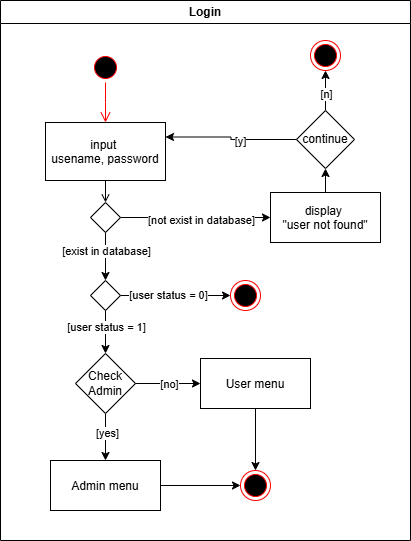

The diagram above was exported from draw.io. Its source (the exported page's mxGraphModel, read from the mxfile embedded in the PNG):
<mxGraphModel dx="1042" dy="575" grid="1" gridSize="10" guides="1" tooltips="1" connect="1" arrows="1" fold="1" page="1" pageScale="1" pageWidth="850" pageHeight="1100" math="0" shadow="0">
  <root>
    <mxCell id="0" />
    <mxCell id="1" parent="0" />
    <mxCell id="BECm5bsudPYOtUfW8pkE-1" value="Login" style="swimlane;whiteSpace=wrap" parent="1" vertex="1">
      <mxGeometry x="260" y="40" width="410" height="540" as="geometry" />
    </mxCell>
    <mxCell id="BECm5bsudPYOtUfW8pkE-2" value="" style="ellipse;shape=startState;fillColor=#000000;strokeColor=#ff0000;" parent="BECm5bsudPYOtUfW8pkE-1" vertex="1">
      <mxGeometry x="90" y="52" width="30" height="30" as="geometry" />
    </mxCell>
    <mxCell id="BECm5bsudPYOtUfW8pkE-3" value="" style="edgeStyle=elbowEdgeStyle;elbow=horizontal;verticalAlign=bottom;endArrow=open;endSize=8;strokeColor=#FF0000;endFill=1;rounded=0" parent="BECm5bsudPYOtUfW8pkE-1" source="BECm5bsudPYOtUfW8pkE-2" target="BECm5bsudPYOtUfW8pkE-4" edge="1">
      <mxGeometry x="100" y="40" as="geometry">
        <mxPoint x="105" y="122" as="targetPoint" />
      </mxGeometry>
    </mxCell>
    <mxCell id="BECm5bsudPYOtUfW8pkE-4" value="input &#10;usename, password" style="" parent="BECm5bsudPYOtUfW8pkE-1" vertex="1">
      <mxGeometry x="45" y="122" width="120" height="58" as="geometry" />
    </mxCell>
    <mxCell id="BECm5bsudPYOtUfW8pkE-5" style="edgeStyle=orthogonalEdgeStyle;rounded=0;orthogonalLoop=1;jettySize=auto;html=1;exitX=1;exitY=0.5;exitDx=0;exitDy=0;entryX=0;entryY=0.5;entryDx=0;entryDy=0;verticalAlign=middle;" parent="BECm5bsudPYOtUfW8pkE-1" source="BECm5bsudPYOtUfW8pkE-9" target="BECm5bsudPYOtUfW8pkE-11" edge="1">
      <mxGeometry relative="1" as="geometry" />
    </mxCell>
    <mxCell id="BECm5bsudPYOtUfW8pkE-6" value="[not exist in database]" style="edgeLabel;html=1;align=center;verticalAlign=middle;resizable=0;points=[];" parent="BECm5bsudPYOtUfW8pkE-5" vertex="1" connectable="0">
      <mxGeometry x="0.072" y="-2" relative="1" as="geometry">
        <mxPoint as="offset" />
      </mxGeometry>
    </mxCell>
    <mxCell id="BECm5bsudPYOtUfW8pkE-7" style="edgeStyle=orthogonalEdgeStyle;rounded=0;orthogonalLoop=1;jettySize=auto;html=1;exitX=0.5;exitY=1;exitDx=0;exitDy=0;" parent="BECm5bsudPYOtUfW8pkE-1" source="BECm5bsudPYOtUfW8pkE-9" target="GVdk9QwFI5o5i6rdQp9s-1" edge="1">
      <mxGeometry relative="1" as="geometry">
        <mxPoint x="105" y="300" as="targetPoint" />
      </mxGeometry>
    </mxCell>
    <mxCell id="BECm5bsudPYOtUfW8pkE-8" value="[exist in database]" style="edgeLabel;html=1;align=center;verticalAlign=middle;resizable=0;points=[];" parent="BECm5bsudPYOtUfW8pkE-7" vertex="1" connectable="0">
      <mxGeometry x="0.18" y="2" relative="1" as="geometry">
        <mxPoint x="-2" y="-10" as="offset" />
      </mxGeometry>
    </mxCell>
    <mxCell id="BECm5bsudPYOtUfW8pkE-9" value="" style="rhombus;whiteSpace=wrap;html=1;" parent="BECm5bsudPYOtUfW8pkE-1" vertex="1">
      <mxGeometry x="90" y="202" width="30" height="30" as="geometry" />
    </mxCell>
    <mxCell id="BECm5bsudPYOtUfW8pkE-10" value="" style="endArrow=open;strokeColor=#000000;endFill=1;rounded=0;entryX=0.5;entryY=0;entryDx=0;entryDy=0;" parent="BECm5bsudPYOtUfW8pkE-1" source="BECm5bsudPYOtUfW8pkE-4" target="BECm5bsudPYOtUfW8pkE-9" edge="1">
      <mxGeometry relative="1" as="geometry" />
    </mxCell>
    <mxCell id="BECm5bsudPYOtUfW8pkE-11" value="display &#10;&quot;user not found&quot;" style="" parent="BECm5bsudPYOtUfW8pkE-1" vertex="1">
      <mxGeometry x="270" y="192" width="110" height="50" as="geometry" />
    </mxCell>
    <mxCell id="BECm5bsudPYOtUfW8pkE-12" value="" style="ellipse;shape=endState;fillColor=#000000;strokeColor=#ff0000" parent="BECm5bsudPYOtUfW8pkE-1" vertex="1">
      <mxGeometry x="310" y="40" width="30" height="30" as="geometry" />
    </mxCell>
    <mxCell id="BECm5bsudPYOtUfW8pkE-13" style="edgeStyle=orthogonalEdgeStyle;rounded=0;orthogonalLoop=1;jettySize=auto;html=1;" parent="BECm5bsudPYOtUfW8pkE-1" source="BECm5bsudPYOtUfW8pkE-11" target="BECm5bsudPYOtUfW8pkE-24" edge="1">
      <mxGeometry relative="1" as="geometry" />
    </mxCell>
    <mxCell id="BECm5bsudPYOtUfW8pkE-14" style="edgeStyle=orthogonalEdgeStyle;rounded=0;orthogonalLoop=1;jettySize=auto;html=1;" parent="BECm5bsudPYOtUfW8pkE-1" source="BECm5bsudPYOtUfW8pkE-15" target="BECm5bsudPYOtUfW8pkE-17" edge="1">
      <mxGeometry relative="1" as="geometry" />
    </mxCell>
    <mxCell id="BECm5bsudPYOtUfW8pkE-15" value="Admin menu" style="" parent="BECm5bsudPYOtUfW8pkE-1" vertex="1">
      <mxGeometry x="50" y="460" width="110" height="50" as="geometry" />
    </mxCell>
    <mxCell id="BECm5bsudPYOtUfW8pkE-17" value="" style="ellipse;shape=endState;fillColor=#000000;strokeColor=#ff0000" parent="BECm5bsudPYOtUfW8pkE-1" vertex="1">
      <mxGeometry x="240" y="470" width="30" height="30" as="geometry" />
    </mxCell>
    <mxCell id="BECm5bsudPYOtUfW8pkE-18" style="edgeStyle=orthogonalEdgeStyle;rounded=0;orthogonalLoop=1;jettySize=auto;html=1;exitX=0.5;exitY=1;exitDx=0;exitDy=0;entryX=0.5;entryY=0;entryDx=0;entryDy=0;" parent="BECm5bsudPYOtUfW8pkE-1" source="BECm5bsudPYOtUfW8pkE-20" target="BECm5bsudPYOtUfW8pkE-15" edge="1">
      <mxGeometry relative="1" as="geometry" />
    </mxCell>
    <mxCell id="BECm5bsudPYOtUfW8pkE-19" value="[yes]" style="edgeLabel;html=1;align=center;verticalAlign=middle;resizable=0;points=[];" parent="BECm5bsudPYOtUfW8pkE-18" vertex="1" connectable="0">
      <mxGeometry x="-0.183" y="1" relative="1" as="geometry">
        <mxPoint as="offset" />
      </mxGeometry>
    </mxCell>
    <mxCell id="BECm5bsudPYOtUfW8pkE-20" value="Check Admin" style="rhombus;whiteSpace=wrap;html=1;" parent="BECm5bsudPYOtUfW8pkE-1" vertex="1">
      <mxGeometry x="75" y="353" width="60" height="60" as="geometry" />
    </mxCell>
    <mxCell id="BECm5bsudPYOtUfW8pkE-21" style="edgeStyle=orthogonalEdgeStyle;rounded=0;orthogonalLoop=1;jettySize=auto;html=1;exitX=1;exitY=0.5;exitDx=0;exitDy=0;entryX=0;entryY=0.5;entryDx=0;entryDy=0;" parent="BECm5bsudPYOtUfW8pkE-1" source="BECm5bsudPYOtUfW8pkE-20" target="BECm5bsudPYOtUfW8pkE-29" edge="1">
      <mxGeometry relative="1" as="geometry">
        <mxPoint x="240" y="383" as="targetPoint" />
      </mxGeometry>
    </mxCell>
    <mxCell id="BECm5bsudPYOtUfW8pkE-22" value="[no]" style="edgeLabel;html=1;align=center;verticalAlign=middle;resizable=0;points=[];" parent="BECm5bsudPYOtUfW8pkE-21" vertex="1" connectable="0">
      <mxGeometry x="0.0057" relative="1" as="geometry">
        <mxPoint as="offset" />
      </mxGeometry>
    </mxCell>
    <mxCell id="BECm5bsudPYOtUfW8pkE-27" style="edgeStyle=orthogonalEdgeStyle;rounded=0;orthogonalLoop=1;jettySize=auto;html=1;" parent="BECm5bsudPYOtUfW8pkE-1" source="BECm5bsudPYOtUfW8pkE-24" target="BECm5bsudPYOtUfW8pkE-12" edge="1">
      <mxGeometry relative="1" as="geometry" />
    </mxCell>
    <mxCell id="BECm5bsudPYOtUfW8pkE-28" value="[n]" style="edgeLabel;html=1;align=center;verticalAlign=middle;resizable=0;points=[];" parent="BECm5bsudPYOtUfW8pkE-27" vertex="1" connectable="0">
      <mxGeometry x="-0.15" relative="1" as="geometry">
        <mxPoint as="offset" />
      </mxGeometry>
    </mxCell>
    <mxCell id="BECm5bsudPYOtUfW8pkE-24" value="continue" style="rhombus;whiteSpace=wrap;html=1;" parent="BECm5bsudPYOtUfW8pkE-1" vertex="1">
      <mxGeometry x="296" y="110" width="58" height="58" as="geometry" />
    </mxCell>
    <mxCell id="BECm5bsudPYOtUfW8pkE-25" style="edgeStyle=orthogonalEdgeStyle;rounded=0;orthogonalLoop=1;jettySize=auto;html=1;entryX=1;entryY=0.25;entryDx=0;entryDy=0;" parent="BECm5bsudPYOtUfW8pkE-1" source="BECm5bsudPYOtUfW8pkE-24" target="BECm5bsudPYOtUfW8pkE-4" edge="1">
      <mxGeometry relative="1" as="geometry" />
    </mxCell>
    <mxCell id="BECm5bsudPYOtUfW8pkE-26" value="[y]" style="edgeLabel;html=1;align=center;verticalAlign=middle;resizable=0;points=[];" parent="BECm5bsudPYOtUfW8pkE-25" vertex="1" connectable="0">
      <mxGeometry x="-0.1401" y="1" relative="1" as="geometry">
        <mxPoint as="offset" />
      </mxGeometry>
    </mxCell>
    <mxCell id="BECm5bsudPYOtUfW8pkE-30" style="edgeStyle=orthogonalEdgeStyle;rounded=0;orthogonalLoop=1;jettySize=auto;html=1;" parent="BECm5bsudPYOtUfW8pkE-1" source="BECm5bsudPYOtUfW8pkE-29" target="BECm5bsudPYOtUfW8pkE-17" edge="1">
      <mxGeometry relative="1" as="geometry" />
    </mxCell>
    <mxCell id="BECm5bsudPYOtUfW8pkE-29" value="User menu" style="" parent="BECm5bsudPYOtUfW8pkE-1" vertex="1">
      <mxGeometry x="200" y="358" width="110" height="50" as="geometry" />
    </mxCell>
    <mxCell id="GVdk9QwFI5o5i6rdQp9s-3" style="edgeStyle=orthogonalEdgeStyle;rounded=0;orthogonalLoop=1;jettySize=auto;html=1;" edge="1" parent="BECm5bsudPYOtUfW8pkE-1" source="GVdk9QwFI5o5i6rdQp9s-1" target="GVdk9QwFI5o5i6rdQp9s-2">
      <mxGeometry relative="1" as="geometry" />
    </mxCell>
    <mxCell id="GVdk9QwFI5o5i6rdQp9s-4" value="[user status = 0]" style="edgeLabel;html=1;align=center;verticalAlign=middle;resizable=0;points=[];" vertex="1" connectable="0" parent="GVdk9QwFI5o5i6rdQp9s-3">
      <mxGeometry x="-0.1491" y="1" relative="1" as="geometry">
        <mxPoint as="offset" />
      </mxGeometry>
    </mxCell>
    <mxCell id="GVdk9QwFI5o5i6rdQp9s-5" style="edgeStyle=orthogonalEdgeStyle;rounded=0;orthogonalLoop=1;jettySize=auto;html=1;" edge="1" parent="BECm5bsudPYOtUfW8pkE-1" source="GVdk9QwFI5o5i6rdQp9s-1" target="BECm5bsudPYOtUfW8pkE-20">
      <mxGeometry relative="1" as="geometry" />
    </mxCell>
    <mxCell id="GVdk9QwFI5o5i6rdQp9s-6" value="[user status = 1]" style="edgeLabel;html=1;align=center;verticalAlign=middle;resizable=0;points=[];" vertex="1" connectable="0" parent="GVdk9QwFI5o5i6rdQp9s-5">
      <mxGeometry x="-0.2744" relative="1" as="geometry">
        <mxPoint as="offset" />
      </mxGeometry>
    </mxCell>
    <mxCell id="GVdk9QwFI5o5i6rdQp9s-1" value="" style="rhombus;whiteSpace=wrap;html=1;" vertex="1" parent="BECm5bsudPYOtUfW8pkE-1">
      <mxGeometry x="90" y="280" width="30" height="30" as="geometry" />
    </mxCell>
    <mxCell id="GVdk9QwFI5o5i6rdQp9s-2" value="" style="ellipse;shape=endState;fillColor=#000000;strokeColor=#ff0000" vertex="1" parent="BECm5bsudPYOtUfW8pkE-1">
      <mxGeometry x="230" y="280" width="30" height="30" as="geometry" />
    </mxCell>
  </root>
</mxGraphModel>